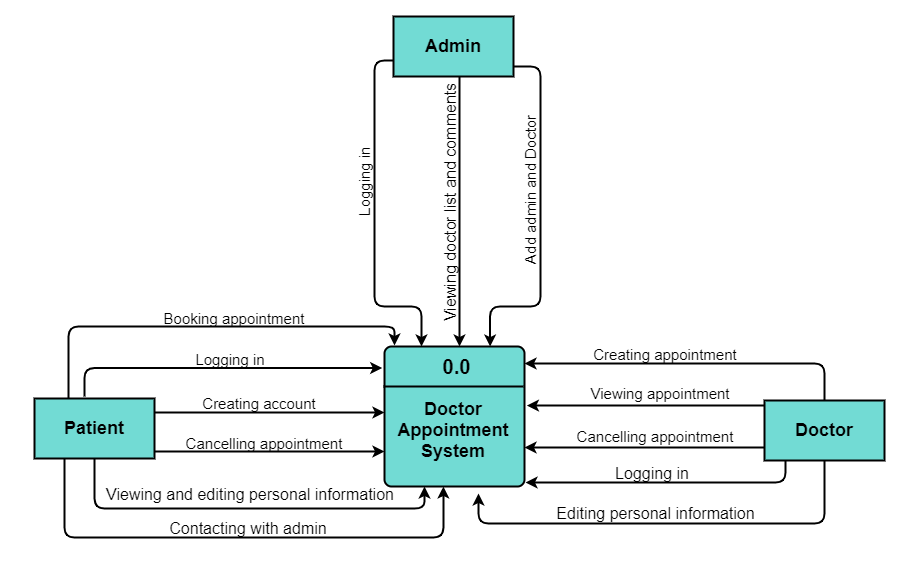

The diagram above was exported from draw.io. Its source (the exported page's mxGraphModel, read from the mxfile embedded in the PNG):
<mxGraphModel dx="1632" dy="457" grid="1" gridSize="10" guides="1" tooltips="1" connect="1" arrows="1" fold="1" page="1" pageScale="1" pageWidth="850" pageHeight="1100" math="0" shadow="0">
  <root>
    <mxCell id="0" />
    <mxCell id="1" parent="0" />
    <mxCell id="05ffTLh4rquMgbXq4wXb-31" style="edgeStyle=orthogonalEdgeStyle;curved=0;rounded=1;sketch=0;orthogonalLoop=1;jettySize=auto;html=1;fontColor=#000000;strokeColor=#000000;strokeWidth=2;fillColor=#21C0A5;exitX=0.421;exitY=1.003;exitDx=0;exitDy=0;exitPerimeter=0;entryX=0.421;entryY=1;entryDx=0;entryDy=0;entryPerimeter=0;" parent="1" target="05ffTLh4rquMgbXq4wXb-4" edge="1">
      <mxGeometry relative="1" as="geometry">
        <mxPoint x="388.94000000000005" y="481.4200000000001" as="targetPoint" />
        <mxPoint x="10" y="461" as="sourcePoint" />
        <Array as="points">
          <mxPoint x="10" y="571" />
          <mxPoint x="389" y="571" />
        </Array>
      </mxGeometry>
    </mxCell>
    <mxCell id="05ffTLh4rquMgbXq4wXb-4" value="" style="rounded=1;whiteSpace=wrap;html=1;absoluteArcSize=1;arcSize=14;strokeWidth=2;sketch=0;fontColor=#000000;fillColor=#72DBD4;" parent="1" vertex="1">
      <mxGeometry x="330" y="380" width="140" height="140" as="geometry" />
    </mxCell>
    <mxCell id="05ffTLh4rquMgbXq4wXb-5" value="" style="endArrow=none;html=1;fontColor=#000000;fillColor=#21C0A5;strokeWidth=2;" parent="1" edge="1">
      <mxGeometry width="50" height="50" relative="1" as="geometry">
        <mxPoint x="469" y="420" as="sourcePoint" />
        <mxPoint x="329" y="420" as="targetPoint" />
      </mxGeometry>
    </mxCell>
    <mxCell id="05ffTLh4rquMgbXq4wXb-3" value="&lt;font color=&quot;#000000&quot;&gt;&lt;b&gt;0.0&lt;/b&gt;&lt;/font&gt;" style="text;html=1;align=center;verticalAlign=middle;resizable=0;points=[];autosize=1;strokeColor=none;fontSize=20;fontColor=#5C5C5C;" parent="1" vertex="1">
      <mxGeometry x="382" y="385" width="40" height="30" as="geometry" />
    </mxCell>
    <mxCell id="05ffTLh4rquMgbXq4wXb-8" value="&lt;font size=&quot;1&quot;&gt;&lt;b style=&quot;font-size: 18px&quot;&gt;Doctor Appointment System&lt;/b&gt;&lt;/font&gt;" style="text;html=1;strokeColor=none;fillColor=none;align=center;verticalAlign=middle;whiteSpace=wrap;rounded=0;sketch=0;fontColor=#000000;" parent="1" vertex="1">
      <mxGeometry x="379" y="454" width="40" height="20" as="geometry" />
    </mxCell>
    <mxCell id="05ffTLh4rquMgbXq4wXb-33" style="edgeStyle=orthogonalEdgeStyle;curved=0;rounded=1;sketch=0;orthogonalLoop=1;jettySize=auto;html=1;fontColor=#000000;strokeColor=#000000;strokeWidth=2;fillColor=#21C0A5;entryX=0.783;entryY=0;entryDx=0;entryDy=0;entryPerimeter=0;" parent="1" edge="1">
      <mxGeometry relative="1" as="geometry">
        <mxPoint x="435.6199999999999" y="380" as="targetPoint" />
        <mxPoint x="446" y="100" as="sourcePoint" />
        <Array as="points">
          <mxPoint x="486" y="100" />
          <mxPoint x="486" y="340" />
          <mxPoint x="436" y="340" />
        </Array>
      </mxGeometry>
    </mxCell>
    <mxCell id="05ffTLh4rquMgbXq4wXb-35" style="edgeStyle=orthogonalEdgeStyle;curved=0;rounded=1;sketch=0;orthogonalLoop=1;jettySize=auto;html=1;fontColor=#000000;strokeColor=#000000;strokeWidth=2;fillColor=#21C0A5;entryX=0.5;entryY=0;entryDx=0;entryDy=0;" parent="1" edge="1">
      <mxGeometry relative="1" as="geometry">
        <mxPoint x="405" y="380" as="targetPoint" />
        <mxPoint x="405.0588235294117" y="110" as="sourcePoint" />
        <Array as="points">
          <mxPoint x="405" y="190" />
          <mxPoint x="405" y="190" />
        </Array>
      </mxGeometry>
    </mxCell>
    <mxCell id="05ffTLh4rquMgbXq4wXb-36" style="edgeStyle=orthogonalEdgeStyle;curved=0;rounded=1;sketch=0;orthogonalLoop=1;jettySize=auto;html=1;fontColor=#000000;strokeColor=#000000;strokeWidth=2;fillColor=#21C0A5;entryX=0.264;entryY=0;entryDx=0;entryDy=0;entryPerimeter=0;" parent="1" target="05ffTLh4rquMgbXq4wXb-4" edge="1">
      <mxGeometry relative="1" as="geometry">
        <mxPoint x="367" y="370" as="targetPoint" />
        <mxPoint x="346" y="94" as="sourcePoint" />
        <Array as="points">
          <mxPoint x="320" y="94" />
          <mxPoint x="320" y="340" />
          <mxPoint x="367" y="340" />
        </Array>
      </mxGeometry>
    </mxCell>
    <mxCell id="05ffTLh4rquMgbXq4wXb-12" value="&lt;font style=&quot;font-size: 18px&quot;&gt;&lt;b&gt;Admin&lt;/b&gt;&lt;/font&gt;" style="rounded=0;whiteSpace=wrap;html=1;sketch=0;fontColor=#000000;strokeColor=#000000;strokeWidth=2;fillColor=#72DBD4;" parent="1" vertex="1">
      <mxGeometry x="339" y="50" width="120" height="60" as="geometry" />
    </mxCell>
    <mxCell id="05ffTLh4rquMgbXq4wXb-25" style="edgeStyle=orthogonalEdgeStyle;curved=0;rounded=1;sketch=0;orthogonalLoop=1;jettySize=auto;html=1;fontColor=#000000;strokeColor=#000000;strokeWidth=2;fillColor=#21C0A5;exitX=0.334;exitY=-0.033;exitDx=0;exitDy=0;exitPerimeter=0;" parent="1" edge="1">
      <mxGeometry relative="1" as="geometry">
        <mxPoint x="14.079999999999927" y="432.0200000000001" as="sourcePoint" />
        <mxPoint x="340" y="379" as="targetPoint" />
        <Array as="points">
          <mxPoint x="14" y="360" />
          <mxPoint x="340" y="360" />
          <mxPoint x="340" y="379" />
        </Array>
      </mxGeometry>
    </mxCell>
    <mxCell id="05ffTLh4rquMgbXq4wXb-26" style="edgeStyle=orthogonalEdgeStyle;curved=0;rounded=1;sketch=0;orthogonalLoop=1;jettySize=auto;html=1;entryX=-0.016;entryY=0.154;entryDx=0;entryDy=0;entryPerimeter=0;fontColor=#000000;strokeColor=#000000;strokeWidth=2;fillColor=#21C0A5;" parent="1" target="05ffTLh4rquMgbXq4wXb-4" edge="1">
      <mxGeometry relative="1" as="geometry">
        <mxPoint x="30" y="430" as="sourcePoint" />
        <Array as="points">
          <mxPoint x="30" y="402" />
        </Array>
      </mxGeometry>
    </mxCell>
    <mxCell id="05ffTLh4rquMgbXq4wXb-27" style="edgeStyle=orthogonalEdgeStyle;curved=0;rounded=1;sketch=0;orthogonalLoop=1;jettySize=auto;html=1;fontColor=#000000;strokeColor=#000000;strokeWidth=2;fillColor=#21C0A5;" parent="1" edge="1">
      <mxGeometry relative="1" as="geometry">
        <mxPoint x="330" y="446" as="targetPoint" />
        <mxPoint x="90" y="446" as="sourcePoint" />
      </mxGeometry>
    </mxCell>
    <mxCell id="05ffTLh4rquMgbXq4wXb-29" style="edgeStyle=orthogonalEdgeStyle;curved=0;rounded=1;sketch=0;orthogonalLoop=1;jettySize=auto;html=1;entryX=0;entryY=0.75;entryDx=0;entryDy=0;fontColor=#000000;strokeColor=#000000;strokeWidth=2;fillColor=#21C0A5;" parent="1" target="05ffTLh4rquMgbXq4wXb-4" edge="1">
      <mxGeometry relative="1" as="geometry">
        <mxPoint x="100" y="485" as="sourcePoint" />
      </mxGeometry>
    </mxCell>
    <mxCell id="05ffTLh4rquMgbXq4wXb-30" style="edgeStyle=orthogonalEdgeStyle;curved=0;rounded=1;sketch=0;orthogonalLoop=1;jettySize=auto;html=1;fontColor=#000000;strokeColor=#000000;strokeWidth=2;fillColor=#21C0A5;entryX=0.286;entryY=1;entryDx=0;entryDy=0;entryPerimeter=0;" parent="1" target="05ffTLh4rquMgbXq4wXb-4" edge="1">
      <mxGeometry relative="1" as="geometry">
        <mxPoint x="370" y="530" as="targetPoint" />
        <mxPoint x="40.05882352941194" y="464" as="sourcePoint" />
        <Array as="points">
          <mxPoint x="40" y="542" />
          <mxPoint x="370" y="542" />
        </Array>
      </mxGeometry>
    </mxCell>
    <mxCell id="05ffTLh4rquMgbXq4wXb-13" value="&lt;font style=&quot;font-size: 18px&quot;&gt;&lt;b&gt;Patient&lt;/b&gt;&lt;/font&gt;" style="rounded=0;whiteSpace=wrap;html=1;sketch=0;fontColor=#000000;strokeColor=#000000;strokeWidth=2;fillColor=#72DBD4;" parent="1" vertex="1">
      <mxGeometry x="-20" y="432" width="120" height="60" as="geometry" />
    </mxCell>
    <mxCell id="05ffTLh4rquMgbXq4wXb-15" style="edgeStyle=orthogonalEdgeStyle;curved=0;rounded=1;sketch=0;orthogonalLoop=1;jettySize=auto;html=1;entryX=1.01;entryY=0.079;entryDx=0;entryDy=0;entryPerimeter=0;fontColor=#000000;strokeColor=#000000;strokeWidth=2;fillColor=#21C0A5;exitX=0.188;exitY=0.009;exitDx=0;exitDy=0;exitPerimeter=0;" parent="1" edge="1">
      <mxGeometry relative="1" as="geometry">
        <mxPoint x="733.56" y="482.53999999999996" as="sourcePoint" />
        <mxPoint x="472.4000000000001" y="439.05999999999995" as="targetPoint" />
        <Array as="points">
          <mxPoint x="734" y="439" />
        </Array>
      </mxGeometry>
    </mxCell>
    <mxCell id="05ffTLh4rquMgbXq4wXb-19" style="edgeStyle=orthogonalEdgeStyle;curved=0;rounded=1;sketch=0;orthogonalLoop=1;jettySize=auto;html=1;fontColor=#000000;strokeColor=#000000;strokeWidth=2;fillColor=#21C0A5;exitX=0.25;exitY=1;exitDx=0;exitDy=0;" parent="1" edge="1">
      <mxGeometry relative="1" as="geometry">
        <mxPoint x="471" y="516" as="targetPoint" />
        <mxPoint x="731" y="489" as="sourcePoint" />
        <Array as="points">
          <mxPoint x="731" y="516" />
        </Array>
      </mxGeometry>
    </mxCell>
    <mxCell id="05ffTLh4rquMgbXq4wXb-20" style="edgeStyle=orthogonalEdgeStyle;curved=0;rounded=1;sketch=0;orthogonalLoop=1;jettySize=auto;html=1;exitX=0.75;exitY=1;exitDx=0;exitDy=0;fontColor=#000000;strokeColor=#000000;strokeWidth=2;fillColor=#21C0A5;" parent="1" edge="1">
      <mxGeometry relative="1" as="geometry">
        <mxPoint x="824" y="461" as="sourcePoint" />
        <mxPoint x="424" y="527" as="targetPoint" />
        <Array as="points">
          <mxPoint x="824" y="457" />
          <mxPoint x="770" y="457" />
          <mxPoint x="770" y="557" />
          <mxPoint x="424" y="557" />
        </Array>
      </mxGeometry>
    </mxCell>
    <mxCell id="05ffTLh4rquMgbXq4wXb-21" style="edgeStyle=orthogonalEdgeStyle;curved=0;rounded=1;sketch=0;orthogonalLoop=1;jettySize=auto;html=1;fontColor=#000000;strokeColor=#000000;strokeWidth=2;fillColor=#21C0A5;" parent="1" edge="1">
      <mxGeometry relative="1" as="geometry">
        <mxPoint x="470" y="397" as="targetPoint" />
        <mxPoint x="796.0588235294122" y="481" as="sourcePoint" />
        <Array as="points">
          <mxPoint x="770" y="481" />
          <mxPoint x="770" y="397" />
        </Array>
      </mxGeometry>
    </mxCell>
    <mxCell id="05ffTLh4rquMgbXq4wXb-23" style="edgeStyle=orthogonalEdgeStyle;curved=0;rounded=1;sketch=0;orthogonalLoop=1;jettySize=auto;html=1;exitX=0.08;exitY=1.009;exitDx=0;exitDy=0;fontColor=#000000;strokeColor=#000000;strokeWidth=2;fillColor=#21C0A5;exitPerimeter=0;" parent="1" edge="1">
      <mxGeometry relative="1" as="geometry">
        <mxPoint x="719.5999999999999" y="463.53999999999996" as="sourcePoint" />
        <mxPoint x="470" y="481" as="targetPoint" />
        <Array as="points">
          <mxPoint x="720" y="481" />
        </Array>
      </mxGeometry>
    </mxCell>
    <mxCell id="05ffTLh4rquMgbXq4wXb-14" value="&lt;font style=&quot;font-size: 18px&quot;&gt;&lt;b&gt;Doctor&lt;/b&gt;&lt;/font&gt;" style="rounded=0;whiteSpace=wrap;html=1;sketch=0;fontColor=#000000;strokeColor=#000000;strokeWidth=2;fillColor=#72DBD4;" parent="1" vertex="1">
      <mxGeometry x="710" y="434" width="120" height="60" as="geometry" />
    </mxCell>
    <mxCell id="05ffTLh4rquMgbXq4wXb-41" value="&lt;font style=&quot;font-size: 16px&quot;&gt;Editing personal information&lt;/font&gt;" style="text;html=1;strokeColor=none;fillColor=none;align=center;verticalAlign=middle;whiteSpace=wrap;rounded=0;sketch=0;fontColor=#000000;" parent="1" vertex="1">
      <mxGeometry x="453.5" y="537" width="295" height="20" as="geometry" />
    </mxCell>
    <mxCell id="05ffTLh4rquMgbXq4wXb-42" value="&lt;font style=&quot;font-size: 15px&quot;&gt;Creating appointment&lt;/font&gt;" style="text;html=1;strokeColor=none;fillColor=none;align=center;verticalAlign=middle;whiteSpace=wrap;rounded=0;sketch=0;fontColor=#000000;" parent="1" vertex="1">
      <mxGeometry x="501" y="378" width="220" height="20" as="geometry" />
    </mxCell>
    <mxCell id="05ffTLh4rquMgbXq4wXb-46" value="&lt;font style=&quot;font-size: 15px&quot;&gt;Viewing appointment&lt;/font&gt;" style="text;html=1;strokeColor=none;fillColor=none;align=center;verticalAlign=middle;whiteSpace=wrap;rounded=0;sketch=0;fontColor=#000000;" parent="1" vertex="1">
      <mxGeometry x="471" y="417" width="270" height="20" as="geometry" />
    </mxCell>
    <mxCell id="05ffTLh4rquMgbXq4wXb-57" value="&lt;font style=&quot;font-size: 15px&quot;&gt;Cancelling appointment&lt;/font&gt;" style="text;html=1;strokeColor=none;fillColor=none;align=center;verticalAlign=middle;whiteSpace=wrap;rounded=0;sketch=0;fontColor=#000000;" parent="1" vertex="1">
      <mxGeometry x="501" y="460" width="200" height="20" as="geometry" />
    </mxCell>
    <mxCell id="05ffTLh4rquMgbXq4wXb-59" value="&lt;font style=&quot;font-size: 16px&quot;&gt;Logging in&lt;/font&gt;" style="text;html=1;strokeColor=none;fillColor=none;align=center;verticalAlign=middle;whiteSpace=wrap;rounded=0;sketch=0;fontColor=#000000;" parent="1" vertex="1">
      <mxGeometry x="527.5" y="497" width="140" height="20" as="geometry" />
    </mxCell>
    <mxCell id="05ffTLh4rquMgbXq4wXb-62" value="&lt;font style=&quot;font-size: 15px&quot;&gt;Booking appointment&lt;/font&gt;" style="text;html=1;strokeColor=none;fillColor=none;align=center;verticalAlign=middle;whiteSpace=wrap;rounded=0;sketch=0;fontColor=#000000;" parent="1" vertex="1">
      <mxGeometry x="50" y="342" width="260" height="20" as="geometry" />
    </mxCell>
    <mxCell id="05ffTLh4rquMgbXq4wXb-63" value="&lt;span style=&quot;font-size: 16px ; text-align: left&quot;&gt;Viewing and editing personal information&lt;/span&gt;" style="text;html=1;strokeColor=none;fillColor=none;align=center;verticalAlign=middle;whiteSpace=wrap;rounded=0;sketch=0;fontColor=#000000;" parent="1" vertex="1">
      <mxGeometry x="51" y="518" width="290" height="20" as="geometry" />
    </mxCell>
    <mxCell id="05ffTLh4rquMgbXq4wXb-65" value="&lt;span style=&quot;font-size: 15px&quot;&gt;Logging in&lt;/span&gt;" style="text;html=1;strokeColor=none;fillColor=none;align=center;verticalAlign=middle;whiteSpace=wrap;rounded=0;sketch=0;fontColor=#000000;" parent="1" vertex="1">
      <mxGeometry x="61" y="383" width="230" height="20" as="geometry" />
    </mxCell>
    <mxCell id="05ffTLh4rquMgbXq4wXb-66" value="&lt;font style=&quot;font-size: 16px&quot;&gt;Contacting with admin&lt;/font&gt;" style="text;html=1;strokeColor=none;fillColor=none;align=center;verticalAlign=middle;whiteSpace=wrap;rounded=0;sketch=0;fontColor=#000000;" parent="1" vertex="1">
      <mxGeometry x="54" y="552" width="280" height="20" as="geometry" />
    </mxCell>
    <mxCell id="05ffTLh4rquMgbXq4wXb-69" value="&lt;span style=&quot;font-size: 15px&quot;&gt;Cancelling appointment&lt;/span&gt;" style="text;html=1;strokeColor=none;fillColor=none;align=center;verticalAlign=middle;whiteSpace=wrap;rounded=0;sketch=0;fontColor=#000000;" parent="1" vertex="1">
      <mxGeometry x="120" y="467" width="180" height="20" as="geometry" />
    </mxCell>
    <mxCell id="05ffTLh4rquMgbXq4wXb-70" value="&lt;font style=&quot;font-size: 15px&quot;&gt;Creating account&lt;/font&gt;" style="text;html=1;strokeColor=none;fillColor=none;align=center;verticalAlign=middle;whiteSpace=wrap;rounded=0;sketch=0;fontColor=#000000;" parent="1" vertex="1">
      <mxGeometry x="100" y="427" width="210" height="20" as="geometry" />
    </mxCell>
    <mxCell id="05ffTLh4rquMgbXq4wXb-75" value="&lt;span style=&quot;font-size: 15px&quot;&gt;Logging in&lt;/span&gt;" style="text;html=1;strokeColor=none;fillColor=none;align=center;verticalAlign=middle;whiteSpace=wrap;rounded=0;sketch=0;fontColor=#000000;rotation=270;" parent="1" vertex="1">
      <mxGeometry x="218" y="205" width="184" height="20" as="geometry" />
    </mxCell>
    <mxCell id="05ffTLh4rquMgbXq4wXb-77" value="&lt;font style=&quot;font-size: 16px&quot;&gt;Viewing doctor list and comments&lt;/font&gt;" style="text;html=1;strokeColor=none;fillColor=none;align=center;verticalAlign=middle;whiteSpace=wrap;rounded=0;sketch=0;fontColor=#000000;rotation=270;" parent="1" vertex="1">
      <mxGeometry x="269.25" y="225.75" width="253.5" height="20" as="geometry" />
    </mxCell>
    <mxCell id="05ffTLh4rquMgbXq4wXb-80" value="&lt;font style=&quot;font-size: 15px&quot;&gt;Add admin and Doctor&lt;/font&gt;" style="text;html=1;strokeColor=none;fillColor=none;align=center;verticalAlign=middle;whiteSpace=wrap;rounded=0;sketch=0;fontColor=#000000;rotation=270;" parent="1" vertex="1">
      <mxGeometry x="376" y="213" width="200" height="20" as="geometry" />
    </mxCell>
  </root>
</mxGraphModel>